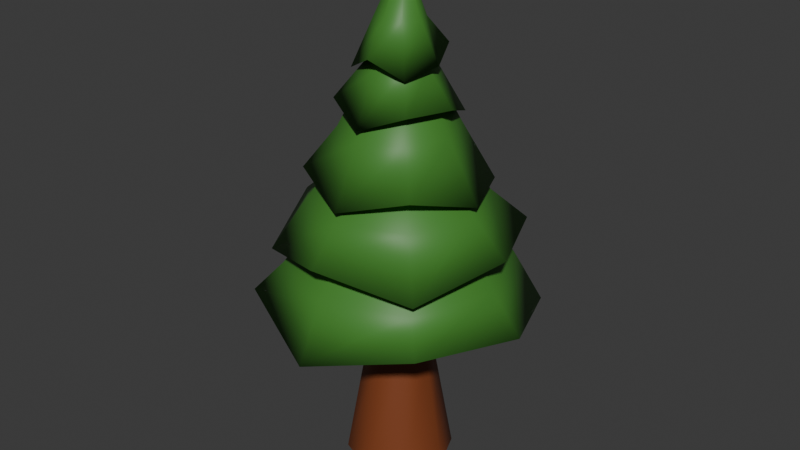 # Source: SaplingLOD0.blend  (saved by Blender 4.0.36; exported with 4.5.12 LTS)
import bpy
from mathutils import Matrix  # noqa: F401  (used for matrix-valued properties, if any)

bpy.ops.wm.read_factory_settings(use_empty=True)
scene = bpy.context.scene
scene.name = 'Scene'

# ---- collections
col_collection = bpy.data.collections.new('Collection'); scene.collection.children.link(col_collection)

# ---- materials (node trees are filled in below, after node groups)
mat_leaves = bpy.data.materials.new('Leaves')
mat_leaves.use_transparent_shadow = False
mat_trunk = bpy.data.materials.new('Trunk')
mat_trunk.use_transparent_shadow = False

# ---- material node trees
mat_leaves.use_nodes = True; mat_leaves.node_tree.nodes.clear()
_N = mat_leaves.node_tree.nodes; _L = mat_leaves.node_tree.links
n0 = _N.new('ShaderNodeBsdfPrincipled'); n0.name = 'Principled BSDF'; n0.location = (10, 300)
n0.inputs[0].default_value = (0.06048, 0.2301, 0.03281, 1.0)
n0.inputs[3].default_value = 1.45
n1 = _N.new('ShaderNodeOutputMaterial'); n1.name = 'Material Output'; n1.location = (300, 300)
_L.new(n0.outputs[0], n1.inputs[0])
n1.is_active_output = True
mat_trunk.use_nodes = True; mat_trunk.node_tree.nodes.clear()
_N = mat_trunk.node_tree.nodes; _L = mat_trunk.node_tree.links
n0 = _N.new('ShaderNodeBsdfPrincipled'); n0.name = 'Principled BSDF'; n0.location = (10, 300)
n0.inputs[0].default_value = (0.2088, 0.05324, 0.01641, 1.0)
n0.inputs[3].default_value = 1.45
n1 = _N.new('ShaderNodeOutputMaterial'); n1.name = 'Material Output'; n1.location = (300, 300)
_L.new(n0.outputs[0], n1.inputs[0])
n1.is_active_output = True

# ---- world
world_world = bpy.data.worlds.new('World'); scene.world = world_world
world_world.use_nodes = True; world_world.node_tree.nodes.clear()
_N = world_world.node_tree.nodes; _L = world_world.node_tree.links
n0 = _N.new('ShaderNodeOutputWorld'); n0.name = 'World Output'; n0.location = (300, 300)
n1 = _N.new('ShaderNodeBackground'); n1.name = 'Background'; n1.location = (10, 300)
n1.inputs[0].default_value = (0.05088, 0.05088, 0.05088, 1.0)
_L.new(n1.outputs[0], n0.inputs[0])
n0.is_active_output = True
world_world.color = (0.05088, 0.05088, 0.05088)
world_world.use_sun_shadow = False
world_world.sun_shadow_jitter_overblur = 0.0

# ---- meshes
me_cylinder_002 = bpy.data.meshes.new('Cylinder.002')
me_cylinder_002.from_pydata([(-5.45e-09, 1.003, 9.498), (1.052e-08, 0.248, 11.04), (0.7091, 0.7091, 9.498), (0.1754, 0.1754, 11.04), (1.003, -1.49e-08, 9.498), (0.248, -1.49e-08, 11.04), (0.7091, -0.7091, 9.498), (0.1754, -0.1754, 11.04), (-5.45e-09, -1.003, 9.498), (1.052e-08, -0.248, 11.04), (-0.7091, -0.7091, 9.498), (-0.1754, -0.1754, 11.04), (-1.003, -1.49e-08, 9.498), (-0.248, -1.49e-08, 11.04), (-0.7091, 0.7091, 9.498), (-0.1754, 0.1754, 11.04), (-2.712e-08, 1.888, 7.929), (1.335, 1.335, 7.929), (1.888, -1.49e-08, 8.458), (1.335, -1.335, 8.458), (-2.712e-08, -1.888, 7.929), (-1.335, -1.335, 8.458), (-1.888, -1.49e-08, 7.929), (-1.335, 1.335, 8.458), (-7.451e-09, -1.49e-08, 9.703), (-6.967e-09, 1.065, 0.0), (-4.174e-09, 0.7035, 1.56), (0.753, 0.753, 0.0), (0.4975, 0.4975, 1.56), (1.065, -1.49e-08, 0.0), (0.7035, -9.845e-09, 1.56), (0.753, -0.753, 0.0), (0.4975, -0.4975, 1.56), (-6.967e-09, -1.065, 0.0), (-4.174e-09, -0.7035, 1.56), (-0.753, -0.753, 0.0), (-0.4975, -0.4975, 1.56), (-1.065, -1.49e-08, 0.0), (-0.7035, -9.845e-09, 1.56), (-0.753, 0.753, 0.0), (-0.4975, 0.4975, 1.56), (-2.323e-08, 0.451, 3.005), (0.3189, 0.3189, 3.005), (0.451, 1.711e-09, 3.005), (0.3189, -0.3189, 3.005), (-2.323e-08, -0.451, 3.005), (-0.3189, -0.3189, 3.005), (-0.451, 1.711e-09, 3.005), (-0.3189, 0.3189, 3.005), (-3.788e-07, 0.2558, 6.373), (0.1809, 0.1809, 6.373), (0.2558, 4.195e-09, 6.373), (0.1809, -0.1809, 6.373), (-3.788e-07, -0.2558, 6.373), (-0.1809, -0.1809, 6.373), (-0.2558, 4.195e-09, 6.373), (-0.1809, 0.1809, 6.373), (-3.816e-07, 0.1102, 9.517), (0.07794, 0.07794, 9.517), (0.1102, 4.988e-09, 9.517), (0.07794, -0.07794, 9.517), (-3.816e-07, -0.1102, 9.517), (-0.07794, -0.07794, 9.517), (-0.1102, 4.988e-09, 9.517), (-0.07794, 0.07794, 9.517), (3.592e-06, 0.02057, 11.81), (0.01455, 0.01454, 11.81), (0.02057, 3.961e-09, 11.81), (0.01455, -0.01454, 11.81), (3.592e-06, -0.02057, 11.81), (-0.01454, -0.01454, 11.81), (-0.02056, 3.961e-09, 11.81), (-0.01454, 0.01454, 11.81), (-5.554e-09, 0.7455, 10.75), (0.05432, 0.1237, 12.43), (0.5271, 0.5271, 10.75), (0.09295, 0.1077, 12.43), (0.7455, -1.49e-08, 10.75), (0.1089, 0.06905, 12.43), (0.5271, -0.5271, 10.75), (0.09295, 0.03042, 12.43), (-5.554e-09, -0.7455, 10.75), (0.05432, 0.01442, 12.43), (-0.5271, -0.5271, 10.75), (0.0157, 0.03042, 12.43), (-0.7455, -1.49e-08, 10.75), (-0.0003018, 0.06905, 12.43), (-0.5271, 0.5271, 10.75), (0.0157, 0.1077, 12.43), (-2.18e-08, 1.377, 9.33), (0.974, 0.974, 9.989), (1.377, -1.49e-08, 9.61), (0.974, -0.974, 9.33), (-2.18e-08, -1.377, 9.854), (-0.974, -0.974, 9.33), (-1.377, -1.49e-08, 9.509), (-0.974, 0.974, 9.876), (-2.159e-08, -2.904e-08, 10.43), (-3.866e-09, 1.797, 7.6), (5.642e-08, 0.9928, 9.145), (1.271, 1.271, 7.6), (0.702, 0.702, 9.145), (1.797, -1.49e-08, 7.6), (0.9928, -1.49e-08, 9.145), (1.271, -1.271, 7.6), (0.702, -0.702, 9.145), (-3.866e-09, -1.797, 7.6), (5.642e-08, -0.9928, 9.145), (-1.271, -1.271, 7.6), (-0.702, -0.702, 9.145), (-1.797, -1.49e-08, 7.6), (-0.9928, -1.49e-08, 9.145), (-1.271, 1.271, 7.6), (-0.702, 0.702, 9.145), (-4.355e-08, 2.822, 6.36), (1.996, 1.996, 5.783), (2.822, -1.985e-08, 5.783), (1.996, -1.996, 6.36), (-4.355e-08, -2.822, 5.783), (-1.996, -1.996, 6.36), (-2.822, -1.985e-08, 5.783), (-1.996, 1.996, 6.36), (-7.451e-09, -1.49e-08, 7.241), (-9.619e-09, 2.711, 5.409), (1.032e-07, 1.76, 6.724), (1.917, 1.917, 5.409), (1.245, 1.245, 6.724), (2.711, -2.248e-08, 5.409), (1.76, -2.172e-08, 6.724), (1.917, -1.917, 5.409), (1.245, -1.245, 6.724), (-9.619e-09, -2.711, 5.409), (1.032e-07, -1.76, 6.724), (-1.917, -1.917, 5.409), (-1.245, -1.245, 6.724), (-2.711, -2.248e-08, 5.409), (-1.76, -2.172e-08, 6.724), (-1.917, 1.917, 5.409), (-1.245, 1.245, 6.724), (-5.683e-08, 3.86, 3.717), (2.73, 2.73, 4.421), (3.86, -2.167e-08, 4.421), (2.73, -2.73, 3.717), (-5.683e-08, -3.86, 4.421), (-2.73, -2.73, 3.717), (-3.86, -2.167e-08, 4.421), (-2.73, 2.73, 4.421), (-4.78e-08, -5.525e-08, 5.607), (-3.083e-08, 3.512, 3.254), (1.154e-07, 2.281, 4.958), (2.484, 2.484, 3.254), (1.613, 1.613, 4.958), (3.512, -2.766e-08, 3.254), (2.281, -2.667e-08, 4.958), (2.484, -2.484, 3.254), (1.613, -1.613, 4.958), (-3.083e-08, -3.512, 3.254), (1.154e-07, -2.281, 4.958), (-2.484, -2.484, 3.254), (-1.613, -1.613, 4.958), (-3.512, -2.766e-08, 3.254), (-2.281, -2.667e-08, 4.958), (-2.484, 2.484, 3.254), (-1.613, 1.613, 4.958), (-8.602e-08, 4.455, 1.967), (3.15, 3.15, 1.547), (4.455, -3.184e-08, 2.122), (3.15, -3.15, 2.342), (-8.602e-08, -4.455, 1.547), (-3.15, -3.15, 2.342), (-4.455, -3.184e-08, 1.547), (-3.15, 3.15, 2.224), (6.247e-08, -1.49e-08, 4.405), (-1.131e-08, 1.729, -3.786), (1.222, 1.222, -3.786), (1.729, -2.419e-08, -3.786), (1.222, -1.222, -3.786), (-1.131e-08, -1.729, -3.786), (-1.222, -1.222, -3.786), (-1.729, -2.419e-08, -3.786), (-1.222, 1.222, -3.786)], [], [(0, 1, 3, 2), (2, 3, 5, 4), (4, 5, 7, 6), (6, 7, 9, 8), (8, 9, 11, 10), (10, 11, 13, 12), (3, 1, 15, 13, 11, 9, 7, 5), (12, 13, 15, 14), (14, 15, 1, 0), (4, 6, 19, 18), (10, 12, 22, 21), (6, 8, 20, 19), (12, 14, 23, 22), (2, 4, 18, 17), (8, 10, 21, 20), (14, 0, 16, 23), (0, 2, 17, 16), (16, 17, 24), (17, 18, 24), (18, 19, 24), (19, 20, 24), (20, 21, 24), (21, 22, 24), (22, 23, 24), (23, 16, 24), (25, 26, 28, 27), (27, 28, 30, 29), (29, 30, 32, 31), (31, 32, 34, 33), (33, 34, 36, 35), (35, 36, 38, 37), (34, 32, 44, 45), (37, 38, 40, 39), (39, 40, 26, 25), (31, 33, 177, 176), (41, 48, 56, 49), (40, 38, 47, 48), (30, 28, 42, 43), (36, 34, 45, 46), (26, 40, 48, 41), (28, 26, 41, 42), (32, 30, 43, 44), (38, 36, 46, 47), (54, 53, 61, 62), (47, 46, 54, 55), (45, 44, 52, 53), (43, 42, 50, 51), (48, 47, 55, 56), (46, 45, 53, 54), (44, 43, 51, 52), (42, 41, 49, 50), (63, 62, 70, 71), (52, 51, 59, 60), (50, 49, 57, 58), (49, 56, 64, 57), (55, 54, 62, 63), (53, 52, 60, 61), (51, 50, 58, 59), (56, 55, 63, 64), (66, 65, 72, 71, 70, 69, 68, 67), (61, 60, 68, 69), (59, 58, 66, 67), (64, 63, 71, 72), (62, 61, 69, 70), (60, 59, 67, 68), (58, 57, 65, 66), (57, 64, 72, 65), (73, 74, 76, 75), (75, 76, 78, 77), (77, 78, 80, 79), (79, 80, 82, 81), (81, 82, 84, 83), (83, 84, 86, 85), (76, 74, 88, 86, 84, 82, 80, 78), (85, 86, 88, 87), (87, 88, 74, 73), (77, 79, 92, 91), (83, 85, 95, 94), (79, 81, 93, 92), (85, 87, 96, 95), (75, 77, 91, 90), (81, 83, 94, 93), (87, 73, 89, 96), (73, 75, 90, 89), (89, 90, 97), (90, 91, 97), (91, 92, 97), (92, 93, 97), (93, 94, 97), (94, 95, 97), (95, 96, 97), (96, 89, 97), (98, 99, 101, 100), (100, 101, 103, 102), (102, 103, 105, 104), (104, 105, 107, 106), (106, 107, 109, 108), (108, 109, 111, 110), (101, 99, 113, 111, 109, 107, 105, 103), (110, 111, 113, 112), (112, 113, 99, 98), (102, 104, 117, 116), (108, 110, 120, 119), (104, 106, 118, 117), (110, 112, 121, 120), (100, 102, 116, 115), (106, 108, 119, 118), (112, 98, 114, 121), (98, 100, 115, 114), (114, 115, 122), (115, 116, 122), (116, 117, 122), (117, 118, 122), (118, 119, 122), (119, 120, 122), (120, 121, 122), (121, 114, 122), (123, 124, 126, 125), (125, 126, 128, 127), (127, 128, 130, 129), (129, 130, 132, 131), (131, 132, 134, 133), (133, 134, 136, 135), (126, 124, 138, 136, 134, 132, 130, 128), (135, 136, 138, 137), (137, 138, 124, 123), (127, 129, 142, 141), (133, 135, 145, 144), (129, 131, 143, 142), (135, 137, 146, 145), (125, 127, 141, 140), (131, 133, 144, 143), (137, 123, 139, 146), (123, 125, 140, 139), (139, 140, 147), (140, 141, 147), (141, 142, 147), (142, 143, 147), (143, 144, 147), (144, 145, 147), (145, 146, 147), (146, 139, 147), (148, 149, 151, 150), (150, 151, 153, 152), (152, 153, 155, 154), (154, 155, 157, 156), (156, 157, 159, 158), (158, 159, 161, 160), (151, 149, 163, 161, 159, 157, 155, 153), (160, 161, 163, 162), (162, 163, 149, 148), (152, 154, 167, 166), (158, 160, 170, 169), (154, 156, 168, 167), (160, 162, 171, 170), (150, 152, 166, 165), (156, 158, 169, 168), (162, 148, 164, 171), (148, 150, 165, 164), (164, 165, 172), (165, 166, 172), (166, 167, 172), (167, 168, 172), (168, 169, 172), (169, 170, 172), (170, 171, 172), (171, 164, 172), (37, 39, 180, 179), (27, 29, 175, 174), (33, 35, 178, 177), (39, 25, 173, 180), (25, 27, 174, 173), (29, 31, 176, 175), (35, 37, 179, 178)])
me_cylinder_002.polygons.foreach_set('use_smooth', [True] * 174)
me_cylinder_002.polygons.foreach_set('material_index', [0, 0, 0, 0, 0, 0, 0, 0, 0, 0, 0, 0, 0, 0, 0, 0, 0, 0, 0, 0, 0, 0, 0, 0, 0, 1, 1, 1, 1, 1, 1, 1, 1, 1, 1, 1, 1, 1, 1, 1, 1, 1, 1, 1, 1, 1, 1, 1, 1, 1, 1, 1, 1, 1, 1, 1, 1, 1, 1, 1, 1, 1, 1, 1, 1, 1, 1, 0, 0, 0, 0, 0, 0, 0, 0, 0, 0, 0, 0, 0, 0, 0, 0, 0, 0, 0, 0, 0, 0, 0, 0, 0, 0, 0, 0, 0, 0, 0, 0, 0, 0, 0, 0, 0, 0, 0, 0, 0, 0, 0, 0, 0, 0, 0, 0, 0, 0, 0, 0, 0, 0, 0, 0, 0, 0, 0, 0, 0, 0, 0, 0, 0, 0, 0, 0, 0, 0, 0, 0, 0, 0, 0, 0, 0, 0, 0, 0, 0, 0, 0, 0, 0, 0, 0, 0, 0, 0, 0, 0, 0, 0, 0, 0, 0, 0, 0, 0, 1, 1, 1, 1, 1, 1, 1])
_uv = me_cylinder_002.uv_layers.new(name='UVMap')
_uv.uv.foreach_set('vector', [1.0, 0.5, 1.0, 1.0, 0.875, 1.0, 0.875, 0.5, 0.875, 0.5, 0.875, 1.0, 0.75, 1.0, 0.75, 0.5, 0.75, 0.5, 0.75, 1.0, 0.625, 1.0, 0.625, 0.5, 0.625, 0.5, 0.625, 1.0, 0.5, 1.0, 0.5, 0.5, 0.5, 0.5, 0.5, 1.0, 0.375, 1.0, 0.375, 0.5, 0.375, 0.5, 0.375, 1.0, 0.25, 1.0, 0.25, 0.5, 0.4197, 0.4197, 0.25, 0.49, 0.08029, 0.4197, 0.01, 0.25, 0.08029, 0.08029, 0.25, 0.01, 0.4197, 0.08029, 0.49, 0.25, 0.25, 0.5, 0.25, 1.0, 0.125, 1.0, 0.125, 0.5, 0.125, 0.5, 0.125, 1.0, 0.0, 1.0, 0.0, 0.5, 0.75, 0.5, 0.625, 0.5, 0.625, 0.5, 0.75, 0.5, 0.375, 0.5, 0.25, 0.5, 0.25, 0.5, 0.375, 0.5, 0.625, 0.5, 0.5, 0.5, 0.5, 0.5, 0.625, 0.5, 0.25, 0.5, 0.125, 0.5, 0.125, 0.5, 0.25, 0.5, 0.875, 0.5, 0.75, 0.5, 0.75, 0.5, 0.875, 0.5, 0.5, 0.5, 0.375, 0.5, 0.375, 0.5, 0.5, 0.5, 0.125, 0.5, 0.0, 0.5, 0.0, 0.5, 0.125, 0.5, 1.0, 0.5, 0.875, 0.5, 0.875, 0.5, 1.0, 0.5, 0.75, 0.49, 0.9197, 0.4197, 0.75, 0.25, 0.9197, 0.4197, 0.99, 0.25, 0.75, 0.25, 0.99, 0.25, 0.9197, 0.08029, 0.75, 0.25, 0.9197, 0.08029, 0.75, 0.01, 0.75, 0.25, 0.75, 0.01, 0.5803, 0.08029, 0.75, 0.25, 0.5803, 0.08029, 0.51, 0.25, 0.75, 0.25, 0.51, 0.25, 0.5803, 0.4197, 0.75, 0.25, 0.5803, 0.4197, 0.75, 0.49, 0.75, 0.25, 1.0, 0.5, 1.0, 1.0, 0.875, 1.0, 0.875, 0.5, 0.875, 0.5, 0.875, 1.0, 0.75, 1.0, 0.75, 0.5, 0.75, 0.5, 0.75, 1.0, 0.625, 1.0, 0.625, 0.5, 0.625, 0.5, 0.625, 1.0, 0.5, 1.0, 0.5, 0.5, 0.5, 0.5, 0.5, 1.0, 0.375, 1.0, 0.375, 0.5, 0.375, 0.5, 0.375, 1.0, 0.25, 1.0, 0.25, 0.5, 0.5, 1.0, 0.625, 1.0, 0.625, 1.0, 0.5, 1.0, 0.25, 0.5, 0.25, 1.0, 0.125, 1.0, 0.125, 0.5, 0.125, 0.5, 0.125, 1.0, 0.0, 1.0, 0.0, 0.5, 0.625, 0.5, 0.5, 0.5, 0.5, 0.5, 0.625, 0.5, 0.0, 1.0, 0.125, 1.0, 0.125, 1.0, 0.0, 1.0, 0.125, 1.0, 0.25, 1.0, 0.25, 1.0, 0.125, 1.0, 0.75, 1.0, 0.875, 1.0, 0.875, 1.0, 0.75, 1.0, 0.375, 1.0, 0.5, 1.0, 0.5, 1.0, 0.375, 1.0, 0.0, 1.0, 0.125, 1.0, 0.125, 1.0, 0.0, 1.0, 0.875, 1.0, 1.0, 1.0, 1.0, 1.0, 0.875, 1.0, 0.625, 1.0, 0.75, 1.0, 0.75, 1.0, 0.625, 1.0, 0.25, 1.0, 0.375, 1.0, 0.375, 1.0, 0.25, 1.0, 0.375, 1.0, 0.5, 1.0, 0.5, 1.0, 0.375, 1.0, 0.25, 1.0, 0.375, 1.0, 0.375, 1.0, 0.25, 1.0, 0.5, 1.0, 0.625, 1.0, 0.625, 1.0, 0.5, 1.0, 0.75, 1.0, 0.875, 1.0, 0.875, 1.0, 0.75, 1.0, 0.125, 1.0, 0.25, 1.0, 0.25, 1.0, 0.125, 1.0, 0.375, 1.0, 0.5, 1.0, 0.5, 1.0, 0.375, 1.0, 0.625, 1.0, 0.75, 1.0, 0.75, 1.0, 0.625, 1.0, 0.875, 1.0, 1.0, 1.0, 1.0, 1.0, 0.875, 1.0, 0.25, 1.0, 0.375, 1.0, 0.375, 1.0, 0.25, 1.0, 0.625, 1.0, 0.75, 1.0, 0.75, 1.0, 0.625, 1.0, 0.875, 1.0, 1.0, 1.0, 1.0, 1.0, 0.875, 1.0, 0.0, 1.0, 0.125, 1.0, 0.125, 1.0, 0.0, 1.0, 0.25, 1.0, 0.375, 1.0, 0.375, 1.0, 0.25, 1.0, 0.5, 1.0, 0.625, 1.0, 0.625, 1.0, 0.5, 1.0, 0.75, 1.0, 0.875, 1.0, 0.875, 1.0, 0.75, 1.0, 0.125, 1.0, 0.25, 1.0, 0.25, 1.0, 0.125, 1.0, 0.4197, 0.4197, 0.25, 0.49, 0.08029, 0.4197, 0.01, 0.25, 0.08029, 0.08029, 0.25, 0.01, 0.4197, 0.08029, 0.49, 0.25, 0.5, 1.0, 0.625, 1.0, 0.625, 1.0, 0.5, 1.0, 0.75, 1.0, 0.875, 1.0, 0.875, 1.0, 0.75, 1.0, 0.125, 1.0, 0.25, 1.0, 0.25, 1.0, 0.125, 1.0, 0.375, 1.0, 0.5, 1.0, 0.5, 1.0, 0.375, 1.0, 0.625, 1.0, 0.75, 1.0, 0.75, 1.0, 0.625, 1.0, 0.875, 1.0, 1.0, 1.0, 1.0, 1.0, 0.875, 1.0, 0.0, 1.0, 0.125, 1.0, 0.125, 1.0, 0.0, 1.0, 1.0, 0.5, 1.0, 1.0, 0.875, 1.0, 0.875, 0.5, 0.875, 0.5, 0.875, 1.0, 0.75, 1.0, 0.75, 0.5, 0.75, 0.5, 0.75, 1.0, 0.625, 1.0, 0.625, 0.5, 0.625, 0.5, 0.625, 1.0, 0.5, 1.0, 0.5, 0.5, 0.5, 0.5, 0.5, 1.0, 0.375, 1.0, 0.375, 0.5, 0.375, 0.5, 0.375, 1.0, 0.25, 1.0, 0.25, 0.5, 0.4197, 0.4197, 0.25, 0.49, 0.08029, 0.4197, 0.01, 0.25, 0.08029, 0.08029, 0.25, 0.01, 0.4197, 0.08029, 0.49, 0.25, 0.25, 0.5, 0.25, 1.0, 0.125, 1.0, 0.125, 0.5, 0.125, 0.5, 0.125, 1.0, 0.0, 1.0, 0.0, 0.5, 0.75, 0.5, 0.625, 0.5, 0.625, 0.5, 0.75, 0.5, 0.375, 0.5, 0.25, 0.5, 0.25, 0.5, 0.375, 0.5, 0.625, 0.5, 0.5, 0.5, 0.5, 0.5, 0.625, 0.5, 0.25, 0.5, 0.125, 0.5, 0.125, 0.5, 0.25, 0.5, 0.875, 0.5, 0.75, 0.5, 0.75, 0.5, 0.875, 0.5, 0.5, 0.5, 0.375, 0.5, 0.375, 0.5, 0.5, 0.5, 0.125, 0.5, 0.0, 0.5, 0.0, 0.5, 0.125, 0.5, 1.0, 0.5, 0.875, 0.5, 0.875, 0.5, 1.0, 0.5, 0.75, 0.49, 0.9197, 0.4197, 0.75, 0.25, 0.9197, 0.4197, 0.99, 0.25, 0.75, 0.25, 0.99, 0.25, 0.9197, 0.08029, 0.75, 0.25, 0.9197, 0.08029, 0.75, 0.01, 0.75, 0.25, 0.75, 0.01, 0.5803, 0.08029, 0.75, 0.25, 0.5803, 0.08029, 0.51, 0.25, 0.75, 0.25, 0.51, 0.25, 0.5803, 0.4197, 0.75, 0.25, 0.5803, 0.4197, 0.75, 0.49, 0.75, 0.25, 1.0, 0.5, 1.0, 1.0, 0.875, 1.0, 0.875, 0.5, 0.875, 0.5, 0.875, 1.0, 0.75, 1.0, 0.75, 0.5, 0.75, 0.5, 0.75, 1.0, 0.625, 1.0, 0.625, 0.5, 0.625, 0.5, 0.625, 1.0, 0.5, 1.0, 0.5, 0.5, 0.5, 0.5, 0.5, 1.0, 0.375, 1.0, 0.375, 0.5, 0.375, 0.5, 0.375, 1.0, 0.25, 1.0, 0.25, 0.5, 0.4197, 0.4197, 0.25, 0.49, 0.08029, 0.4197, 0.01, 0.25, 0.08029, 0.08029, 0.25, 0.01, 0.4197, 0.08029, 0.49, 0.25, 0.25, 0.5, 0.25, 1.0, 0.125, 1.0, 0.125, 0.5, 0.125, 0.5, 0.125, 1.0, 0.0, 1.0, 0.0, 0.5, 0.75, 0.5, 0.625, 0.5, 0.625, 0.5, 0.75, 0.5, 0.375, 0.5, 0.25, 0.5, 0.25, 0.5, 0.375, 0.5, 0.625, 0.5, 0.5, 0.5, 0.5, 0.5, 0.625, 0.5, 0.25, 0.5, 0.125, 0.5, 0.125, 0.5, 0.25, 0.5, 0.875, 0.5, 0.75, 0.5, 0.75, 0.5, 0.875, 0.5, 0.5, 0.5, 0.375, 0.5, 0.375, 0.5, 0.5, 0.5, 0.125, 0.5, 0.0, 0.5, 0.0, 0.5, 0.125, 0.5, 1.0, 0.5, 0.875, 0.5, 0.875, 0.5, 1.0, 0.5, 0.75, 0.49, 0.9197, 0.4197, 0.75, 0.25, 0.9197, 0.4197, 0.99, 0.25, 0.75, 0.25, 0.99, 0.25, 0.9197, 0.08029, 0.75, 0.25, 0.9197, 0.08029, 0.75, 0.01, 0.75, 0.25, 0.75, 0.01, 0.5803, 0.08029, 0.75, 0.25, 0.5803, 0.08029, 0.51, 0.25, 0.75, 0.25, 0.51, 0.25, 0.5803, 0.4197, 0.75, 0.25, 0.5803, 0.4197, 0.75, 0.49, 0.75, 0.25, 1.0, 0.5, 1.0, 1.0, 0.875, 1.0, 0.875, 0.5, 0.875, 0.5, 0.875, 1.0, 0.75, 1.0, 0.75, 0.5, 0.75, 0.5, 0.75, 1.0, 0.625, 1.0, 0.625, 0.5, 0.625, 0.5, 0.625, 1.0, 0.5, 1.0, 0.5, 0.5, 0.5, 0.5, 0.5, 1.0, 0.375, 1.0, 0.375, 0.5, 0.375, 0.5, 0.375, 1.0, 0.25, 1.0, 0.25, 0.5, 0.4197, 0.4197, 0.25, 0.49, 0.08029, 0.4197, 0.01, 0.25, 0.08029, 0.08029, 0.25, 0.01, 0.4197, 0.08029, 0.49, 0.25, 0.25, 0.5, 0.25, 1.0, 0.125, 1.0, 0.125, 0.5, 0.125, 0.5, 0.125, 1.0, 0.0, 1.0, 0.0, 0.5, 0.75, 0.5, 0.625, 0.5, 0.625, 0.5, 0.75, 0.5, 0.375, 0.5, 0.25, 0.5, 0.25, 0.5, 0.375, 0.5, 0.625, 0.5, 0.5, 0.5, 0.5, 0.5, 0.625, 0.5, 0.25, 0.5, 0.125, 0.5, 0.125, 0.5, 0.25, 0.5, 0.875, 0.5, 0.75, 0.5, 0.75, 0.5, 0.875, 0.5, 0.5, 0.5, 0.375, 0.5, 0.375, 0.5, 0.5, 0.5, 0.125, 0.5, 0.0, 0.5, 0.0, 0.5, 0.125, 0.5, 1.0, 0.5, 0.875, 0.5, 0.875, 0.5, 1.0, 0.5, 0.75, 0.49, 0.9197, 0.4197, 0.75, 0.25, 0.9197, 0.4197, 0.99, 0.25, 0.75, 0.25, 0.99, 0.25, 0.9197, 0.08029, 0.75, 0.25, 0.9197, 0.08029, 0.75, 0.01, 0.75, 0.25, 0.75, 0.01, 0.5803, 0.08029, 0.75, 0.25, 0.5803, 0.08029, 0.51, 0.25, 0.75, 0.25, 0.51, 0.25, 0.5803, 0.4197, 0.75, 0.25, 0.5803, 0.4197, 0.75, 0.49, 0.75, 0.25, 1.0, 0.5, 1.0, 1.0, 0.875, 1.0, 0.875, 0.5, 0.875, 0.5, 0.875, 1.0, 0.75, 1.0, 0.75, 0.5, 0.75, 0.5, 0.75, 1.0, 0.625, 1.0, 0.625, 0.5, 0.625, 0.5, 0.625, 1.0, 0.5, 1.0, 0.5, 0.5, 0.5, 0.5, 0.5, 1.0, 0.375, 1.0, 0.375, 0.5, 0.375, 0.5, 0.375, 1.0, 0.25, 1.0, 0.25, 0.5, 0.4197, 0.4197, 0.25, 0.49, 0.08029, 0.4197, 0.01, 0.25, 0.08029, 0.08029, 0.25, 0.01, 0.4197, 0.08029, 0.49, 0.25, 0.25, 0.5, 0.25, 1.0, 0.125, 1.0, 0.125, 0.5, 0.125, 0.5, 0.125, 1.0, 0.0, 1.0, 0.0, 0.5, 0.75, 0.5, 0.625, 0.5, 0.625, 0.5, 0.75, 0.5, 0.375, 0.5, 0.25, 0.5, 0.25, 0.5, 0.375, 0.5, 0.625, 0.5, 0.5, 0.5, 0.5, 0.5, 0.625, 0.5, 0.25, 0.5, 0.125, 0.5, 0.125, 0.5, 0.25, 0.5, 0.875, 0.5, 0.75, 0.5, 0.75, 0.5, 0.875, 0.5, 0.5, 0.5, 0.375, 0.5, 0.375, 0.5, 0.5, 0.5, 0.125, 0.5, 0.0, 0.5, 0.0, 0.5, 0.125, 0.5, 1.0, 0.5, 0.875, 0.5, 0.875, 0.5, 1.0, 0.5, 0.75, 0.49, 0.9197, 0.4197, 0.75, 0.25, 0.9197, 0.4197, 0.99, 0.25, 0.75, 0.25, 0.99, 0.25, 0.9197, 0.08029, 0.75, 0.25, 0.9197, 0.08029, 0.75, 0.01, 0.75, 0.25, 0.75, 0.01, 0.5803, 0.08029, 0.75, 0.25, 0.5803, 0.08029, 0.51, 0.25, 0.75, 0.25, 0.51, 0.25, 0.5803, 0.4197, 0.75, 0.25, 0.5803, 0.4197, 0.75, 0.49, 0.75, 0.25, 0.25, 0.5, 0.125, 0.5, 0.125, 0.5, 0.25, 0.5, 0.875, 0.5, 0.75, 0.5, 0.75, 0.5, 0.875, 0.5, 0.5, 0.5, 0.375, 0.5, 0.375, 0.5, 0.5, 0.5, 0.125, 0.5, 0.0, 0.5, 0.0, 0.5, 0.125, 0.5, 1.0, 0.5, 0.875, 0.5, 0.875, 0.5, 1.0, 0.5, 0.75, 0.5, 0.625, 0.5, 0.625, 0.5, 0.75, 0.5, 0.375, 0.5, 0.25, 0.5, 0.25, 0.5, 0.375, 0.5])
me_cylinder_002.materials.append(mat_leaves)
me_cylinder_002.materials.append(mat_trunk)
me_cylinder_002.update()

# ---- objects
ob_cylinder_002 = bpy.data.objects.new('Cylinder.002', me_cylinder_002)

# ---- transforms, parenting, visibility, modifiers, constraints
ob_cylinder_002.location = (7.451e-09, 1.49e-08, -1.065)

# ---- collection membership
col_collection.objects.link(ob_cylinder_002)

# ---- scene / render settings (as saved in the file)
scene.frame_start = 1; scene.frame_end = 250; scene.frame_set(1)
scene.render.engine = 'BLENDER_EEVEE_NEXT'
scene.cycles.sampling_pattern = 'TABULATED_SOBOL'
bpy.context.view_layer.update()

# ---- added for rendering (the .blend has no active camera and no usable light): camera, sun
cam_auto = bpy.data.cameras.new('AutoCamera')
cam_auto.lens = 50.0
cam_auto.sensor_width = 36.0
cam_auto.clip_end = 1000.0
ob_auto_camera = bpy.data.objects.new('AutoCamera', cam_auto)
scene.collection.objects.link(ob_auto_camera)
ob_auto_camera.location = (19.0008, -22.8009, 18.4578)
ob_auto_camera.rotation_euler = (1.09748, -7.21219e-08, 0.694738)
scene.camera = ob_auto_camera
light_auto_sun = bpy.data.lights.new('AutoSun', 'SUN')
light_auto_sun.energy = 3.0
light_auto_sun.angle = 0.0523599
ob_auto_sun = bpy.data.objects.new('AutoSun', light_auto_sun)
scene.collection.objects.link(ob_auto_sun)
ob_auto_sun.rotation_euler = (0.872665, 0.174533, 0.523599)
bpy.context.view_layer.update()
